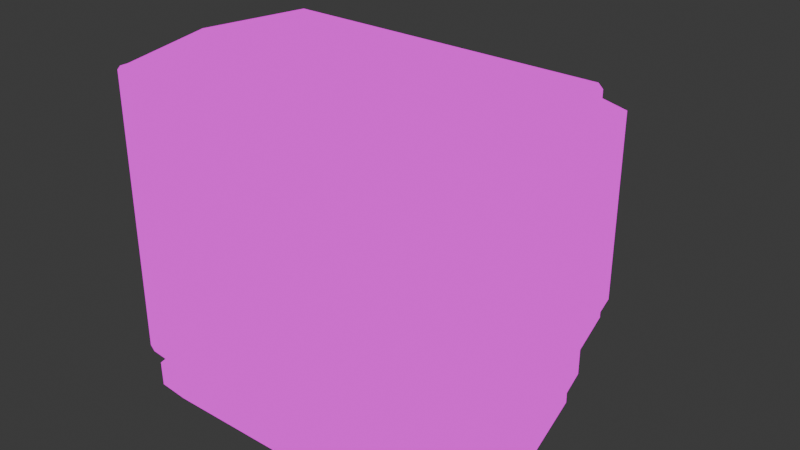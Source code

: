# Source: Tv.blend  (saved by Blender 4.5.88; exported with 4.5.12 LTS)
import bpy
from mathutils import Matrix  # noqa: F401  (used for matrix-valued properties, if any)

bpy.ops.wm.read_factory_settings(use_empty=True)
scene = bpy.context.scene
scene.name = 'Scene'

# ---- collections
col_collection = bpy.data.collections.new('Collection'); scene.collection.children.link(col_collection)

# ---- images (referenced by path relative to the original .blend; pixels are not part of the script)
import os
ASSET_DIR = os.environ.get("B2B_ASSET_DIR", "")  # directory of the original .blend (textures are referenced by path, not embedded)
HERE = os.path.dirname(os.path.abspath(__file__))  # packed textures are extracted next to this script under _unpacked/

def load_image(name, relpath, width, height, colorspace="sRGB"):
    """Load a texture the original file referenced (path relative to the .blend, or extracted next to this script)."""
    p = next((c for c in (os.path.join(HERE, relpath), os.path.join(ASSET_DIR, relpath)) if relpath and os.path.exists(c)), "")
    if p:
        img = bpy.data.images.load(p, check_existing=True)
        img.name = name
    else:  # same state as the original file: an image datablock whose file is absent (Cycles renders it pink)
        img = bpy.data.images.new(name, width, height)
        img.source = "FILE"
        img.filepath = "//" + (relpath or name)
    img.colorspace_settings.name = colorspace
    return img
img_tv_png = load_image('Tv.png', 'Tv.png', 1024, 1024, 'sRGB')

# ---- materials (node trees are filled in below, after node groups)
mat_material_001 = bpy.data.materials.new('Material.001')

# ---- material node trees
mat_material_001.use_nodes = True; mat_material_001.node_tree.nodes.clear()
_N = mat_material_001.node_tree.nodes; _L = mat_material_001.node_tree.links
n0 = _N.new('ShaderNodeOutputMaterial'); n0.name = 'Material Output'; n0.location = (280, 300)
n1 = _N.new('ShaderNodeTexImage'); n1.name = 'Image Texture.001'; n1.location = (-232, 208)
n1.image = img_tv_png
n1.interpolation = 'Closest'
_L.new(n1.outputs[0], n0.inputs[0])
n0.is_active_output = True

# ---- world
world_world = bpy.data.worlds.new('World'); scene.world = world_world
world_world.use_nodes = True; world_world.node_tree.nodes.clear()
_N = world_world.node_tree.nodes; _L = world_world.node_tree.links
n0 = _N.new('ShaderNodeOutputWorld'); n0.name = 'World Output'; n0.location = (200, 100)
n1 = _N.new('ShaderNodeBackground'); n1.name = 'Background'; n1.location = (-200, 100)
n1.inputs[0].default_value = (0.05088, 0.05088, 0.05088, 1.0)
_L.new(n1.outputs[0], n0.inputs[0])
n0.is_active_output = True
world_world.color = (0.05088, 0.05088, 0.05088)
world_world.sun_shadow_jitter_overblur = 0.0

# ---- meshes
me_cube_002 = bpy.data.meshes.new('Cube.002')
me_cube_002.from_pydata([(-0.5803, -0.488, -0.4038), (-0.5803, 0.488, -0.4041), (0.5803, -0.488, -0.4038), (0.5803, 0.488, -0.4041), (0.4374, -0.5461, 0.4039), (-0.4316, -0.5461, 0.4039), (0.4374, -0.5461, 0.3741), (-0.4316, -0.5461, 0.3741), (-0.6228, -0.4802, 0.4039), (0.6228, -0.4802, 0.4039), (0.4374, -0.4802, 0.4039), (-0.4316, -0.4802, 0.4039), (-0.4316, -0.5461, 0.3892), (0.4374, -0.5461, 0.3892), (0.4374, -0.4802, 0.3892), (-0.4316, -0.4802, 0.3892), (0.0078, 0.5237, 0.4404), (0.0078, -0.5461, 0.3741), (0.0078, -0.4802, 0.4039), (0.0078, -0.5461, 0.3892), (0.0078, -0.4802, 0.3892), (0.3831, -0.488, -0.4038), (0.5301, -0.5349, 0.3741), (-0.3795, -0.488, -0.4038), (-0.5272, -0.5349, 0.3741), (-0.6228, -0.4224, 0.4039), (0.5803, -0.4224, -0.4039), (0.6228, -0.4224, 0.4039), (0.4374, -0.4224, 0.4039), (-0.4316, -0.4224, 0.4039), (0.0078, -0.4224, 0.4404), (-0.6228, 0.4112, 0.4039), (-0.5803, 0.4112, -0.4039), (0.5803, 0.4112, -0.4039), (0.6228, 0.4112, 0.4039), (0.6228, 0.4112, 0.3741), (0.5414, -0.5719, -0.4068), (0.4817, -0.5769, 0.4005), (-0.476, -0.5769, 0.4005), (0.008275, -0.5769, 0.4005), (0.5839, -0.5646, 0.4005), (-0.5389, -0.572, -0.4068), (-0.5814, -0.5646, 0.4005), (0.5414, -0.6094, -0.408), (0.008316, -0.6094, -0.408), (0.4817, -0.6698, 0.3991), (-0.476, -0.6698, 0.3991), (0.008316, -0.6698, 0.3991), (0.5839, -0.6574, 0.3991), (-0.5388, -0.6094, -0.408), (-0.5813, -0.6574, 0.3991), (-0.5272, -0.5237, -0.4039), (0.5301, -0.5237, -0.4039), (0.5839, -0.5522, -0.4067), (-0.6228, 0.4112, -0.4039), (0.6228, 0.4112, -0.4039), (-0.5814, -0.5522, -0.4067), (0.5839, -0.6451, -0.4082), (0.008316, -0.6451, -0.4082), (-0.5813, -0.6451, -0.4082), (-0.4496, -0.5019, -0.899), (-0.4496, -0.5079, -0.8989), (-0.2938, -0.5079, -0.8989), (0.4503, 0.2488, -0.8991), (0.4503, -0.5079, -0.8989), (0.4503, -0.4571, -0.899), (0.2974, -0.5079, -0.8989), (0.4201, -0.573, -0.9012), (-0.4496, 0.2488, -0.8991), (0.4503, 0.1893, -0.899), (-0.4174, -0.5731, -0.9012), (0.4201, -0.602, -0.9022), (-0.4174, -0.602, -0.9022), (0.6128, -0.5293, -0.0149), (-0.61, -0.5293, -0.0149), (0.72, 0.4112, -0.0149), (0.675, -0.5584, -0.00311), (-0.6726, -0.5584, -0.00311), (0.675, -0.6513, -0.004546), (-0.6725, -0.6513, -0.004546), (0.1897, -0.4787, -0.8996), (-0.2062, -0.4795, -0.9007), (-0.2054, -0.602, -0.9022), (0.1904, -0.602, -0.9022), (-0.2055, -0.5941, -0.9021), (0.1903, -0.5943, -0.902), (0.1897, -0.4789, -0.893), (-0.2062, -0.4796, -0.894), (-0.2055, -0.5942, -0.8954), (0.1903, -0.5944, -0.8954), (0.6228, -0.005568, 0.4039), (-0.6228, -0.005568, 0.4039), (0.0078, -0.005903, 0.473), (-0.6228, -0.5069, 0.4039), (-0.6058, -0.5257, 0.4039), (-0.6057, 0.5237, 0.4049), (-0.6228, 0.5069, 0.4039), (0.6058, -0.5258, 0.4039), (0.6228, -0.5069, 0.4039), (0.6228, 0.5069, 0.4039), (0.6057, 0.5237, 0.405), (-0.6397, -0.5237, 0.3762), (-0.6058, -0.5257, 0.3741), (-0.6057, 0.5237, 0.3741), (-0.6228, 0.5069, 0.3786), (0.606, -0.5237, 0.3721), (0.6058, -0.5258, 0.3741), (0.6228, 0.5069, 0.3741), (0.6057, 0.5237, 0.3741), (-0.6056, -0.5237, -0.4039), (-0.6228, -0.5069, -0.4039), (0.6056, 0.5237, -0.4039), (0.6228, 0.5069, -0.4039), (0.61, 0.5129, -0.404), (0.6228, -0.5069, -0.4039), (0.6056, -0.5237, -0.4039), (-0.6228, 0.5069, -0.4039), (-0.6056, 0.5237, -0.4039), (-0.61, 0.5129, -0.404), (-0.7205, 0.5069, -0.0149), (-0.7033, 0.5237, -0.0149), (0.72, -0.5069, -0.0149), (0.7028, -0.5246, -0.0149), (-0.7205, -0.5069, -0.0149), (-0.7033, -0.5246, -0.0149), (0.72, 0.5069, -0.0149), (0.7028, 0.5237, -0.0149)], [], [(17, 6, 4, 13, 19), (17, 7, 38, 39), (22, 6, 37, 40), (4, 10, 14, 13), (27, 28, 10, 9), (29, 25, 8, 11), (19, 20, 15, 12), (11, 5, 12, 15), (18, 11, 15, 20), (10, 18, 20, 14), (13, 14, 20, 19), (7, 17, 19, 12, 5), (10, 28, 30, 18), (18, 30, 29, 11), (77, 56, 59, 79), (40, 37, 45, 48), (38, 42, 50, 46), (7, 24, 42, 38), (6, 17, 39, 37), (74, 51, 56, 77), (73, 22, 40, 76), (78, 48, 45, 47, 46, 50, 79), (76, 40, 48, 78), (37, 39, 47, 45), (39, 38, 46, 47), (41, 49, 59, 56, 51, 23), (43, 36, 21, 52, 53, 57), (44, 43, 57, 58), (49, 44, 58, 59), (63, 69, 65, 80, 81, 60, 68), (33, 26, 65, 69), (0, 32, 1, 68, 60, 61), (49, 41, 70, 72), (1, 3, 63, 68), (36, 43, 71, 67), (23, 0, 61, 62), (3, 33, 69, 63), (21, 36, 67, 66), (41, 23, 62, 70), (43, 44, 49, 72, 82, 83, 71), (2, 21, 66, 64), (53, 76, 78, 57), (59, 58, 57, 78, 79), (52, 73, 76, 53), (24, 74, 77, 42), (42, 77, 79, 50), (60, 81, 84, 82, 72, 70, 62, 61), (82, 84, 85, 83), (83, 85, 80, 65, 64, 66, 67, 71), (80, 85, 89, 86), (89, 88, 87, 86), (81, 80, 86, 87), (85, 84, 88, 89), (84, 81, 87, 88), (92, 91, 25, 29, 30), (90, 92, 30, 28, 27), (2, 64, 65, 26), (111, 112, 113), (116, 117, 118), (102, 94, 93, 101), (120, 117, 116, 119), (122, 115, 114, 121), (108, 100, 99, 107), (124, 102, 101, 123), (95, 103, 104, 96), (97, 106, 105, 98), (126, 108, 107, 125), (103, 120, 119, 104), (106, 122, 121, 105), (109, 124, 123, 110), (111, 126, 125, 112), (104, 119, 123, 101, 93, 8, 25, 91, 31), (5, 11, 8, 93, 94), (102, 24, 7, 5, 94), (31, 96, 104), (16, 100, 108, 103, 95), (16, 95, 96, 31, 91, 92), (97, 98, 9, 10, 4), (9, 98, 105, 121, 75, 35, 34, 90, 27), (6, 22, 106, 97, 4), (99, 100, 16, 92, 90, 34), (35, 107, 99, 34), (124, 74, 24, 102), (120, 103, 108, 126), (73, 122, 106, 22), (75, 125, 107, 35), (109, 51, 74, 124), (0, 23, 51, 109, 110, 54, 32), (54, 110, 123, 119, 116), (3, 1, 118, 117, 111, 113), (55, 112, 125, 75), (111, 117, 120, 126), (33, 3, 113, 112, 55), (52, 115, 122, 73), (21, 2, 26, 33, 55, 114, 115, 52), (114, 55, 75, 121), (1, 32, 54, 116, 118)])
me_cube_002.polygons.foreach_set('use_smooth', [True] * 97)
_k = set([(0, 23), (0, 32), (0, 61), (1, 3), (1, 32), (1, 68), (2, 21), (2, 26), (2, 64), (3, 33), (3, 63), (4, 10), (4, 13), (4, 97), (5, 11), (5, 12), (5, 94), (6, 17), (6, 22), (7, 17), (7, 24), (8, 25), (8, 93), (9, 27), (9, 98), (10, 14), (10, 18), (11, 15), (11, 18), (12, 15), (12, 19), (13, 14), (13, 19), (14, 20), (15, 20), (16, 95), (16, 100), (21, 36), (21, 66), (22, 73), (23, 41), (23, 62), (24, 74), (25, 91), (26, 33), (27, 90), (31, 91), (31, 96), (34, 90), (34, 99), (36, 43), (36, 67), (40, 48), (40, 76), (41, 49), (41, 70), (42, 50), (42, 77), (43, 44), (43, 71), (44, 49), (45, 47), (45, 48), (46, 47), (46, 50), (48, 78), (49, 72), (50, 79), (51, 56), (51, 74), (51, 109), (52, 53), (52, 73), (52, 115), (53, 57), (53, 76), (54, 110), (54, 116), (55, 112), (55, 114), (56, 59), (56, 77), (57, 58), (57, 78), (58, 59), (59, 79), (60, 61), (60, 68), (61, 62), (62, 70), (63, 68), (63, 69), (64, 65), (64, 66), (65, 69), (66, 67), (67, 71), (70, 72), (71, 83), (72, 82), (80, 81), (80, 85), (80, 86), (81, 84), (81, 87), (82, 83), (84, 85), (84, 88), (85, 89), (86, 87), (86, 89), (87, 88), (88, 89), (93, 94), (93, 101), (95, 96), (97, 98), (99, 100), (101, 123), (109, 110), (111, 112), (111, 117), (114, 115), (116, 117)])
me_cube_002.attributes.new('sharp_edge', 'BOOLEAN', 'EDGE').data.foreach_set('value', [ (min(e.vertices), max(e.vertices)) in _k for e in me_cube_002.edges])
_uv = me_cube_002.uv_layers.new(name='UVMap')
_uv.uv.foreach_set('vector', [0.2742, 0.7654, 0.2742, 0.9276, 0.2742, 0.9276, 0.2742, 0.9276, 0.2742, 0.7654, 0.2742, 0.7654, 0.2742, 0.5996, 0.2821, 0.5828, 0.2821, 0.7656, 0.2713, 0.9626, 0.2742, 0.9276, 0.2821, 0.9443, 0.2789, 0.9829, 0.2742, 0.9276, 0.2572, 0.9276, 0.2572, 0.9276, 0.2742, 0.9276, 0.2423, 0.9976, 0.2423, 0.9276, 0.2572, 0.9276, 0.2572, 0.9976, 0.2423, 0.5996, 0.2423, 0.5274, 0.2572, 0.5274, 0.2572, 0.5996, 0.2742, 0.7654, 0.2572, 0.7654, 0.2572, 0.5996, 0.2742, 0.5996, 0.2572, 0.5996, 0.2742, 0.5996, 0.2742, 0.5996, 0.2572, 0.5996, 0.2572, 0.7654, 0.2572, 0.5996, 0.2572, 0.5996, 0.2572, 0.7654, 0.2572, 0.9276, 0.2572, 0.7654, 0.2572, 0.7654, 0.2572, 0.9276, 0.2742, 0.9276, 0.2572, 0.9276, 0.2572, 0.7654, 0.2742, 0.7654, 0.2742, 0.5996, 0.2742, 0.7654, 0.2742, 0.7654, 0.2742, 0.5996, 0.2742, 0.5996, 0.2572, 0.9276, 0.2423, 0.9276, 0.2423, 0.7654, 0.2572, 0.7654, 0.2572, 0.7654, 0.2423, 0.7654, 0.2423, 0.5996, 0.2572, 0.5996, 0.468, 0.1487, 0.5669, 0.1506, 0.5673, 0.1222, 0.4683, 0.1203, 0.2789, 0.9829, 0.2821, 0.9443, 0.306, 0.9443, 0.3028, 0.9829, 0.2821, 0.5828, 0.2789, 0.543, 0.3028, 0.543, 0.306, 0.5828, 0.2742, 0.5996, 0.2713, 0.5635, 0.2789, 0.543, 0.2821, 0.5828, 0.2742, 0.9276, 0.2742, 0.7654, 0.2821, 0.7656, 0.2821, 0.9443, 0.4709, 0.1576, 0.5663, 0.1594, 0.5669, 0.1506, 0.468, 0.1487, 0.4709, 0.1576, 0.3755, 0.1559, 0.369, 0.1468, 0.468, 0.1487, 0.9849, 0.5825, 0.9846, 0.7007, 0.9507, 0.7007, 0.833, 0.7007, 0.7125, 0.7007, 0.6778, 0.7007, 0.6775, 0.5825, 0.468, 0.1487, 0.369, 0.1468, 0.3693, 0.1184, 0.4683, 0.1203, 0.2821, 0.9443, 0.2821, 0.7656, 0.306, 0.7656, 0.306, 0.9443, 0.2821, 0.7656, 0.2821, 0.5828, 0.306, 0.5828, 0.306, 0.7656, 0.3718, 0.275, 0.3718, 0.2669, 0.3668, 0.2591, 0.3668, 0.2793, 0.3732, 0.2856, 0.3907, 0.2933, 0.4999, 0.2669, 0.4999, 0.2751, 0.4812, 0.2933, 0.4986, 0.2856, 0.505, 0.2793, 0.505, 0.2591, 0.4367, 0.2669, 0.4999, 0.2669, 0.505, 0.2591, 0.4367, 0.2591, 0.3718, 0.2669, 0.4367, 0.2669, 0.4367, 0.2591, 0.3668, 0.2591, 0.002277, 0.1035, 0.02482, 0.1035, 0.2698, 0.1035, 0.278, 0.2226, 0.2783, 0.4034, 0.2867, 0.5145, 0.002277, 0.5145, 0.5663, 0.4454, 0.5663, 0.1904, 0.6877, 0.1797, 0.6877, 0.3775, 0.5662, 0.1703, 0.5663, 0.4454, 0.5663, 0.4688, 0.6877, 0.3957, 0.6877, 0.166, 0.6877, 0.1642, 0.5673, 0.1332, 0.567, 0.1446, 0.6882, 0.1442, 0.6885, 0.1354, 0.6452, 0.7433, 0.3761, 0.7433, 0.4153, 0.5712, 0.6058, 0.5712, 0.567, 0.1446, 0.5673, 0.1332, 0.6885, 0.1354, 0.6882, 0.1443, 0.4196, 0.9575, 0.3801, 0.9575, 0.4058, 0.8197, 0.4365, 0.8197, 0.5663, 0.4688, 0.5663, 0.4454, 0.6877, 0.3775, 0.6877, 0.3957, 0.5662, 0.1703, 0.567, 0.1446, 0.6882, 0.1443, 0.6877, 0.1642, 0.567, 0.1446, 0.5662, 0.1703, 0.6877, 0.1642, 0.6882, 0.1442, 0.9476, 0.4644, 0.8328, 0.4644, 0.7148, 0.4644, 0.741, 0.3196, 0.7867, 0.3196, 0.872, 0.3196, 0.9215, 0.3196, 0.6084, 0.9575, 0.5696, 0.9575, 0.5528, 0.8197, 0.5829, 0.8197, 0.5669, 0.1506, 0.468, 0.1487, 0.4683, 0.1203, 0.5673, 0.1222, 0.7057, 0.4643, 0.8328, 0.4643, 0.9568, 0.4643, 0.9849, 0.5825, 0.6775, 0.5825, 0.5663, 0.1594, 0.4709, 0.1576, 0.468, 0.1487, 0.5669, 0.1506, 0.3755, 0.1559, 0.4709, 0.1576, 0.468, 0.1487, 0.369, 0.1468, 0.369, 0.1468, 0.468, 0.1487, 0.4683, 0.1203, 0.3693, 0.1184, 0.2867, 0.5145, 0.2783, 0.4034, 0.3217, 0.4031, 0.3247, 0.403, 0.3247, 0.4999, 0.3137, 0.4999, 0.289, 0.4434, 0.289, 0.5145, 0.3247, 0.403, 0.3217, 0.4031, 0.3218, 0.2223, 0.3247, 0.2223, 0.3247, 0.2223, 0.3218, 0.2223, 0.278, 0.2226, 0.2698, 0.1035, 0.289, 0.1035, 0.289, 0.1734, 0.3137, 0.1173, 0.3247, 0.1173, 0.278, 0.2226, 0.3218, 0.2223, 0.3218, 0.2223, 0.278, 0.2226, 0.3218, 0.2223, 0.3217, 0.4031, 0.2783, 0.4034, 0.278, 0.2226, 0.2783, 0.4034, 0.278, 0.2226, 0.278, 0.2226, 0.2783, 0.4034, 0.3218, 0.2223, 0.3217, 0.4031, 0.3217, 0.4031, 0.3218, 0.2223, 0.3217, 0.4031, 0.2783, 0.4034, 0.2783, 0.4034, 0.3217, 0.4031, 0.1356, 0.7654, 0.135, 0.5274, 0.2423, 0.5274, 0.2423, 0.5996, 0.2423, 0.7654, 0.135, 0.9976, 0.1356, 0.7654, 0.2423, 0.7654, 0.2423, 0.9276, 0.2423, 0.9976, 0.5662, 0.1703, 0.6877, 0.1642, 0.6877, 0.1797, 0.5663, 0.1904, 0.5663, 0.4798, 0.5663, 0.4746, 0.5663, 0.4765, 0.655, 0.7433, 0.651, 0.7433, 0.652, 0.7433, 0.3755, 0.1594, 0.3681, 0.1594, 0.3681, 0.1645, 0.3759, 0.1594, 0.6737, 0.8647, 0.651, 0.7433, 0.655, 0.7433, 0.6777, 0.8647, 0.4712, 0.1594, 0.5663, 0.1594, 0.5663, 0.1645, 0.4709, 0.1645, 0.3755, 0.4798, 0.3681, 0.4798, 0.3681, 0.4746, 0.3755, 0.4746, 0.4708, 0.1594, 0.3755, 0.1594, 0.3759, 0.1594, 0.4709, 0.1645, 0.651, 0.9803, 0.651, 0.9707, 0.655, 0.9708, 0.655, 0.98, 0.3681, 0.1594, 0.3755, 0.1594, 0.375, 0.1594, 0.3681, 0.1645, 0.4709, 0.4798, 0.3755, 0.4798, 0.3755, 0.4746, 0.4709, 0.4746, 0.651, 0.9707, 0.6737, 0.8492, 0.6777, 0.8492, 0.655, 0.9708, 0.3755, 0.1594, 0.4712, 0.1594, 0.4709, 0.1645, 0.375, 0.1594, 0.5663, 0.1594, 0.4708, 0.1594, 0.4709, 0.1645, 0.5663, 0.1645, 0.5663, 0.4798, 0.4709, 0.4798, 0.4709, 0.4746, 0.5663, 0.4746, 0.3744, 0.4746, 0.4709, 0.4746, 0.4709, 0.1645, 0.3759, 0.1594, 0.3681, 0.1645, 0.3681, 0.1727, 0.3681, 0.1904, 0.3681, 0.3179, 0.3681, 0.4454, 0.2742, 0.5996, 0.2572, 0.5996, 0.2572, 0.5274, 0.2641, 0.5274, 0.2689, 0.5338, 0.2689, 0.5338, 0.2713, 0.5635, 0.2742, 0.5996, 0.2742, 0.5996, 0.2689, 0.5338, 0.3681, 0.4454, 0.3681, 0.4746, 0.3744, 0.4746, 0.5088, 0.9914, 0.3702, 0.9803, 0.3702, 0.9707, 0.651, 0.9707, 0.651, 0.9803, -7.371e-05, 0.7654, -7.371e-05, 0.5339, 0.004092, 0.5274, 0.02778, 0.5274, 0.135, 0.5274, 0.1356, 0.7654, 0.2689, 0.9912, 0.2641, 0.9976, 0.2572, 0.9976, 0.2572, 0.9276, 0.2742, 0.9276, 0.3681, 0.1727, 0.3681, 0.1645, 0.375, 0.1594, 0.4709, 0.1645, 0.4709, 0.4454, 0.3755, 0.4454, 0.3681, 0.4454, 0.3681, 0.3179, 0.3681, 0.1904, 0.2742, 0.9276, 0.2713, 0.9626, 0.2689, 0.9912, 0.2689, 0.9912, 0.2742, 0.9276, 0.004097, 0.9976, -7.371e-05, 0.9911, -7.371e-05, 0.7654, 0.1356, 0.7654, 0.135, 0.9976, 0.02778, 0.9976, 0.3755, 0.4454, 0.3755, 0.4746, 0.3681, 0.4746, 0.3681, 0.4454, 0.452, 0.4727, 0.452, 0.4558, 0.5019, 0.4409, 0.5019, 0.4551, 0.6737, 0.8492, 0.651, 0.9707, 0.3702, 0.9707, 0.3477, 0.8492, 0.4523, 0.2342, 0.4523, 0.2179, 0.5021, 0.2356, 0.5021, 0.2493, 0.4709, 0.4454, 0.4709, 0.4746, 0.3755, 0.4746, 0.3755, 0.4454, 0.4022, 0.4549, 0.4022, 0.4407, 0.452, 0.4558, 0.452, 0.4727, 0.3669, 0.2933, 0.3907, 0.2933, 0.3732, 0.2856, 0.3639, 0.2856, 0.3619, 0.2892, 0.3619, 0.4891, 0.3669, 0.4891, 0.5663, 0.4454, 0.5663, 0.1645, 0.4709, 0.1645, 0.4709, 0.4746, 0.5663, 0.4746, 0.5045, 0.5058, 0.3669, 0.5058, 0.3634, 0.5112, 0.3639, 0.5136, 0.5075, 0.5136, 0.508, 0.5112, 0.5663, 0.4454, 0.5663, 0.4746, 0.4709, 0.4746, 0.4709, 0.4454, 0.3702, 0.7433, 0.651, 0.7433, 0.6737, 0.8647, 0.3477, 0.8647, 0.5045, 0.4891, 0.5045, 0.5058, 0.508, 0.5112, 0.5096, 0.5099, 0.5096, 0.4891, 0.4024, 0.2491, 0.4024, 0.2354, 0.4523, 0.2179, 0.4523, 0.2342, 0.4812, 0.2933, 0.5045, 0.2933, 0.5045, 0.3076, 0.5045, 0.4891, 0.5096, 0.4891, 0.5096, 0.2892, 0.5075, 0.2856, 0.4986, 0.2856, 0.5663, 0.1645, 0.5663, 0.4454, 0.4709, 0.4454, 0.4709, 0.1645, 0.3669, 0.5058, 0.3669, 0.4891, 0.3619, 0.4891, 0.3619, 0.5099, 0.3634, 0.5112])
me_cube_002.materials.append(mat_material_001)
me_cube_002.update()
me_cube_002.normals_split_custom_set([tuple(v) for v in zip(*[iter([0.0, -1.0, 0.0, 0.0601, -0.9982, 0.0, 0.12, -0.9928, 0.0, 0.0, -1.0, 0.0, 0.0, -1.0, 0.0, 0.0, 0.6499, 0.76, 0.01779, 0.6349, 0.7724, 0.02626, 0.3007, 0.9534, 0.0, 0.3392, 0.9407, 0.1561, 0.8079, 0.5682, -0.01834, 0.6345, 0.7727, -0.02694, 0.2996, 0.9537, 0.1884, 0.5869, 0.7875, -1.0, 8.14e-09, 0.0, -1.0, 8.14e-09, 0.0, -1.0, 8.14e-09, 0.0, -1.0, 8.14e-09, 0.0, 0.04272, -0.02602, 0.9987, 0.05275, -0.1026, 0.9933, 0.01363, -0.1013, 0.9948, -9.302e-08, 5.521e-07, 1.0, -0.05148, -0.1027, 0.9934, -0.04167, -0.02606, 0.9988, 4.51e-08, 5.519e-07, 1.0, -0.01332, -0.1013, 0.9948, 0.0, 9.036e-07, 1.0, 0.0, 9.036e-07, 1.0, 0.0, 9.036e-07, 1.0, 0.0, 9.036e-07, 1.0, 1.0, -1.197e-07, 0.0, 1.0, -1.197e-07, 0.0, 1.0, -1.197e-07, 0.0, 1.0, -1.197e-07, 0.0, 0.0, -1.0, 0.0, 0.0, -1.0, 0.0, 0.0, -1.0, 0.0, 0.0, -1.0, 0.0, 0.0, -1.0, 0.0, 0.0, -1.0, 0.0, 0.0, -1.0, 0.0, 0.0, -1.0, 0.0, 0.0, 9.036e-07, 1.0, 0.0, 9.036e-07, 1.0, 0.0, 9.036e-07, 1.0, 0.0, 9.036e-07, 1.0, -0.05831, -0.9983, -1.428e-06, 0.0, -1.0, 0.0, 0.0, -1.0, 0.0, 0.0, -1.0, 0.0, -0.1164, -0.9932, -2.851e-06, 0.01363, -0.1013, 0.9948, 0.05275, -0.1026, 0.9933, 0.0007592, -0.1761, 0.9844, 0.0004542, -0.301, 0.9536, 0.0004542, -0.301, 0.9536, 0.0007592, -0.1761, 0.9844, -0.05148, -0.1027, 0.9934, -0.01332, -0.1013, 0.9948, -1.0, -0.0004829, 1.541e-05, -0.9754, 0.002937, -0.2203, -0.9754, 0.002937, -0.2203, -1.0, -0.0004822, -3.034e-05, 0.1884, 0.5869, 0.7875, -0.02694, 0.2996, 0.9537, 0.0008974, -0.01546, 0.9999, 0.001869, -0.01546, 0.9999, 0.02626, 0.3007, 0.9534, -0.1885, 0.5877, 0.7868, -0.001813, -0.01546, 0.9999, -0.0008712, -0.01546, 0.9999, 0.01779, 0.6349, 0.7724, -0.1557, 0.8085, 0.5675, -0.1885, 0.5877, 0.7868, 0.02626, 0.3007, 0.9534, -0.01834, 0.6345, 0.7727, 0.0, 0.6499, 0.76, 0.0, 0.3392, 0.9407, -0.02694, 0.2996, 0.9537, -0.4362, 0.8998, 0.000952, -0.4463, 0.8909, -0.08468, -0.4463, 0.8909, -0.08468, -0.4332, 0.901, 0.02261, 0.4385, 0.8987, 0.0008206, 0.1561, 0.8079, 0.5682, 0.1884, 0.5869, 0.7875, 0.4354, 0.9, 0.02269, -1.147e-10, -0.9996, -0.02821, -2.294e-10, -0.9992, -0.04112, -2.294e-10, -0.9992, -0.04112, -2.294e-10, -0.9992, -0.04112, -2.294e-10, -0.9992, -0.04112, -2.294e-10, -0.9992, -0.04112, -1.147e-10, -0.9996, -0.02821, 1.0, 0.0004846, 3.025e-05, 0.9755, -0.002931, 0.2201, 0.9755, -0.002931, 0.2201, 1.0, 0.0004853, -1.544e-05, -0.02694, 0.2996, 0.9537, 0.0, 0.3392, 0.9407, 0.0, -0.01546, 0.9999, 0.0008974, -0.01546, 0.9999, 0.0, 0.3392, 0.9407, 0.02626, 0.3007, 0.9534, -0.0008712, -0.01546, 0.9999, 0.0, -0.01546, 0.9999, -0.004174, 0.04485, -0.999, -0.002011, 0.02331, -0.9997, -0.002317, 0.02636, -0.9996, -0.004174, 0.04485, -0.999, -0.001459, 0.02254, -0.9997, -0.001528, 0.02311, -0.9997, 0.002024, 0.0233, -0.9997, 0.004202, 0.04482, -0.999, 0.002084, 0.02309, -0.9997, 0.002029, 0.02253, -0.9997, 0.004202, 0.04482, -0.999, 0.002332, 0.02634, -0.9997, 0.0, 0.003287, -1.0, 0.002024, 0.0233, -0.9997, 0.002332, 0.02634, -0.9997, 0.0, 0.003287, -1.0, -0.002011, 0.02331, -0.9997, 0.0, 0.003287, -1.0, 0.0, 0.003287, -1.0, -0.002317, 0.02636, -0.9996, 7.918e-06, 0.0009998, -1.0, 7.918e-06, 0.0009998, -1.0, 0.00162, 0.00906, -1.0, 0.001199, 0.006959, -1.0, -0.002144, 0.005914, -1.0, -0.003471, 0.008942, -1.0, 7.918e-06, 0.0009998, -1.0, 0.9672, -0.0002449, -0.2539, 0.9672, -0.0002183, -0.254, 0.9672, -0.0002376, -0.254, 0.9672, -0.0001438, -0.254, -0.9669, -6.149e-05, -0.2553, -0.9669, -6.149e-05, -0.2553, -0.9669, -6.149e-05, -0.2553, -0.9669, -6.149e-05, -0.2553, -0.9669, -6.149e-05, -0.2553, -0.9669, -6.149e-05, -0.2553, -0.9711, 0.007569, -0.2385, -0.9711, 0.007569, -0.2385, -0.9711, 0.007569, -0.2385, -0.9711, 0.007569, -0.2385, 0.0, 0.9004, -0.4351, 0.0, 0.9004, -0.4351, 0.0, 0.9004, -0.4351, 0.0, 0.9004, -0.4351, 0.9712, 0.00842, -0.2382, 0.9712, 0.00842, -0.2382, 0.9712, 0.00842, -0.2382, 0.9712, 0.00842, -0.2382, 0.0, -0.9992, 0.04026, 0.0, -0.9992, 0.04026, 0.0, -0.9992, 0.04026, 0.0, -0.9992, 0.04026, 0.9672, -0.0003886, -0.2538, 0.9672, -0.0002449, -0.2539, 0.9672, -0.0001438, -0.254, 0.9672, -0.0003886, -0.2538, 0.4639, 0.8783, -0.1157, 0.4639, 0.8783, -0.1157, 0.4639, 0.8783, -0.1157, 0.4639, 0.8783, -0.1157, -0.4616, 0.8796, -0.1153, -0.4616, 0.8796, -0.1153, -0.4616, 0.8796, -0.1153, -0.4616, 0.8796, -0.1153, 0.0, -0.9999, -0.01482, 0.0, -0.9999, -0.01482, 0.0, -0.9999, -0.01482, 0.0, -0.9999, -0.01482, 0.0, -0.9999, -0.01482, 0.0, -0.9999, -0.01482, 0.0, -0.9999, -0.01482, 4.301e-07, -0.9992, 0.04026, 4.301e-07, -0.9992, 0.04026, 4.301e-07, -0.9992, 0.04026, 4.301e-07, -0.9992, 0.04026, 0.9755, 0.003877, -0.2201, 1.0, 0.0004846, 3.025e-05, 1.0, 0.0004853, -1.544e-05, 0.9755, 0.003877, -0.2201, 0.0, -0.9999, -0.0153, 0.0, -0.9999, -0.0153, 0.0, -0.9999, -0.0153, -1.147e-10, -0.9996, -0.02821, -1.147e-10, -0.9996, -0.02821, 0.4487, 0.8896, -0.08512, 0.4385, 0.8987, 0.0008206, 0.4354, 0.9, 0.02269, 0.4487, 0.8896, -0.08512, -0.1557, 0.8085, 0.5675, -0.4362, 0.8998, 0.000952, -0.4332, 0.901, 0.02261, -0.1885, 0.5877, 0.7868, -0.9754, -0.003878, 0.2203, -1.0, -0.0004829, 1.541e-05, -1.0, -0.0004822, -3.034e-05, -0.9754, -0.003878, 0.2203, -0.003471, 0.008942, -1.0, -0.002144, 0.005914, -1.0, -0.004356, 0.01614, -0.9999, -0.003229, 0.0162, -0.9999, -0.006566, 0.01601, -0.9999, -0.006566, 0.01601, -0.9999, -0.006566, 0.01601, -0.9999, -0.006566, 0.01601, -0.9999, -0.003229, 0.0162, -0.9999, -0.004356, 0.01614, -0.9999, 0.002299, 0.01748, -0.9998, 0.001753, 0.01721, -0.9999, 0.001753, 0.01721, -0.9999, 0.002299, 0.01748, -0.9998, 0.001199, 0.006959, -1.0, 0.00162, 0.00906, -1.0, 0.003411, 0.01802, -0.9998, 0.003411, 0.01802, -0.9998, 0.003411, 0.01802, -0.9998, 0.003411, 0.01802, -0.9998, -1.0, -0.005027, -0.001489, -1.0, -0.005027, -0.001489, -1.0, -0.005027, -0.001489, -1.0, -0.005027, -0.001489, 0.001408, 0.01648, -0.9999, 0.001408, 0.01648, -0.9999, 0.001408, 0.01648, -0.9999, 0.001408, 0.01648, -0.9999, 0.002042, -0.9999, -0.01648, 0.002042, -0.9999, -0.01648, 0.002042, -0.9999, -0.01648, 0.002042, -0.9999, -0.01648, 0.0005052, 0.9999, 0.01648, 0.0005052, 0.9999, 0.01648, 0.0005052, 0.9999, 0.01648, 0.0005052, 0.9999, 0.01648, 1.0, 0.005903, 0.001504, 1.0, 0.005903, 0.001504, 1.0, 0.005903, 0.001504, 1.0, 0.005903, 0.001504, 0.001048, -0.01074, 0.9999, -0.08335, -0.01072, 0.9965, -0.04167, -0.02606, 0.9988, -0.05148, -0.1027, 0.9934, 0.0007592, -0.1761, 0.9844, 0.08545, -0.01068, 0.9963, 0.001048, -0.01074, 0.9999, 0.0007592, -0.1761, 0.9844, 0.05275, -0.1026, 0.9933, 0.04272, -0.02602, 0.9987, 0.9672, -0.0004559, -0.254, 0.9672, -0.0004559, -0.254, 0.9672, -0.0002376, -0.254, 0.9672, -0.0002183, -0.254, 0.0009306, 0.003655, -1.0, 0.002141, 0.0002312, -1.0, 0.002516, 0.002827, -1.0, -0.00214, 0.0002306, -1.0, -0.0009301, 0.003655, -1.0, -0.002518, 0.002829, -1.0, -0.2177, -0.9705, 0.1035, -0.2347, -0.9549, 0.1818, -0.3416, -0.8703, 0.3548, -0.3548, -0.9171, 0.182, -0.4223, 0.9065, -0.001163, -0.3241, 0.9425, -0.08136, -0.8888, 0.4003, -0.2231, -0.9279, 0.3727, -0.005559, 0.4731, -0.881, 0.003231, 0.3448, -0.9342, -0.09128, 0.8917, -0.3937, -0.2232, 0.9401, -0.341, -0.001591, 0.3515, 0.9353, 0.04094, 0.3662, 0.9305, -7.703e-05, 0.9199, 0.3922, -8.071e-05, 0.9109, 0.3963, 0.1149, -0.3398, -0.9398, -0.03557, -0.2177, -0.9705, 0.1035, -0.3548, -0.9171, 0.182, -0.8956, -0.4435, -0.03477, -0.3662, 0.9306, -7.821e-05, -0.3471, 0.9367, 0.04538, -0.908, 0.4029, 0.1148, -0.9198, 0.3924, -8.188e-05, 0.4794, -0.8774, -0.0197, 0.455, -0.8904, 0.01355, 0.8907, -0.4246, 0.1621, 0.9636, -0.2202, 0.1514, 0.4261, 0.9047, 1.192e-05, 0.3515, 0.9353, 0.04094, 0.9109, 0.3963, 0.1149, 0.93, 0.3675, 1.121e-05, -0.3471, 0.9367, 0.04538, -0.4223, 0.9065, -0.001163, -0.9279, 0.3727, -0.005559, -0.908, 0.4029, 0.1148, 0.455, -0.8904, 0.01355, 0.4731, -0.881, 0.003231, 0.9401, -0.341, -0.001591, 0.8907, -0.4246, 0.1621, -0.3439, -0.9345, -0.09146, -0.3398, -0.9398, -0.03557, -0.8956, -0.4435, -0.03477, -0.8913, -0.394, -0.2242, 0.3243, 0.9425, -0.08099, 0.4261, 0.9047, 1.192e-05, 0.93, 0.3675, 1.121e-05, 0.8891, 0.4003, -0.2221, -0.908, 0.4029, 0.1148, -0.9279, 0.3727, -0.005559, -0.8956, -0.4435, -0.03477, -0.9737, 0.007781, 0.2277, -0.9737, 0.007781, 0.2277, -0.9737, 0.007781, 0.2277, -0.9737, 0.007781, 0.2277, -0.9737, 0.007781, 0.2277, -0.9778, 0.007154, 0.2093, 9.019e-08, 1.104e-06, 1.0, -0.01332, -0.1013, 0.9948, 4.51e-08, 5.519e-07, 1.0, 9.019e-08, 1.104e-06, 1.0, 9.019e-08, 1.104e-06, 1.0, -0.2177, -0.9705, 0.1035, -0.1057, -0.9944, 0.003052, -0.05831, -0.9983, -1.428e-06, -0.1164, -0.9932, -2.851e-06, -0.2347, -0.9549, 0.1818, -0.9778, 0.007154, 0.2093, -0.9198, 0.3924, -8.188e-05, -0.908, 0.4029, 0.1148, 0.0, 1.0, -4.083e-07, 0.3662, 0.9305, -7.703e-05, 0.3515, 0.9353, 0.04094, -0.3471, 0.9367, 0.04538, -0.3662, 0.9306, -7.821e-05, 0.001055, 0.03072, 0.9995, -0.08331, 0.03062, 0.9961, -0.08331, 0.03062, 0.9961, -0.08331, 0.03062, 0.9961, -0.08335, -0.01072, 0.9965, 0.001048, -0.01074, 0.9999, -1.86e-07, 1.104e-06, 1.0, -1.86e-07, 1.104e-06, 1.0, -9.302e-08, 5.521e-07, 1.0, 0.01363, -0.1013, 0.9948, -1.86e-07, 1.104e-06, 1.0, 0.9741, -0.009107, 0.226, 0.9636, -0.2202, 0.1514, 0.8907, -0.4246, 0.1621, 0.9401, -0.341, -0.001591, 1.0, -0.002345, -0.004206, 0.985, -0.004392, 0.1724, 0.9935, -0.004583, 0.1137, 0.9741, -0.009107, 0.226, 0.9741, -0.009107, 0.226, 0.0601, -0.9982, 0.0, 0.1089, -0.994, 0.003196, 0.455, -0.8904, 0.01355, 0.4794, -0.8774, -0.0197, 0.12, -0.9928, 0.0, 0.08541, 0.03061, 0.9959, 0.08541, 0.03061, 0.9959, 0.001055, 0.03072, 0.9995, 0.001048, -0.01074, 0.9999, 0.08545, -0.01068, 0.9963, 0.08541, 0.03061, 0.9959, 0.985, -0.004392, 0.1724, 0.9109, 0.3963, 0.1149, 0.9199, 0.3922, -8.071e-05, 0.9935, -0.004583, 0.1137, -0.3398, -0.9398, -0.03557, -0.05421, -0.9985, -0.002297, -0.1057, -0.9944, 0.003052, -0.2177, -0.9705, 0.1035, -0.4223, 0.9065, -0.001163, -0.3471, 0.9367, 0.04538, 0.3515, 0.9353, 0.04094, 0.4261, 0.9047, 1.192e-05, 0.05588, -0.9984, -0.002169, 0.4731, -0.881, 0.003231, 0.455, -0.8904, 0.01355, 0.1089, -0.994, 0.003196, 1.0, -0.002345, -0.004206, 0.93, 0.3675, 1.121e-05, 0.9109, 0.3963, 0.1149, 0.985, -0.004392, 0.1724, -0.3439, -0.9345, -0.09146, -0.02754, -0.9995, -0.0147, -0.05421, -0.9985, -0.002297, -0.3398, -0.9398, -0.03557, 0.001244, 0.0003378, -1.0, -0.001528, 0.02311, -0.9997, -0.001459, 0.02254, -0.9997, 0.001244, 0.0003378, -1.0, 0.001244, 0.0003378, -1.0, -0.0001836, -0.0001503, -1.0, -0.0001836, -0.0001503, -1.0, -0.9699, -7.329e-08, -0.2435, -0.8913, -0.394, -0.2242, -0.8956, -0.4435, -0.03477, -0.9279, 0.3727, -0.005559, -0.8888, 0.4003, -0.2231, 0.000776, 0.001395, -1.0, -0.0007761, 0.001395, -1.0, -0.002518, 0.002829, -1.0, -0.0009301, 0.003655, -1.0, 0.0009306, 0.003655, -1.0, 0.002516, 0.002827, -1.0, 0.9702, -4.487e-07, -0.2423, 0.8891, 0.4003, -0.2221, 0.93, 0.3675, 1.121e-05, 1.0, -0.002345, -0.004206, 0.3243, 0.9425, -0.08099, -0.3241, 0.9425, -0.08136, -0.4223, 0.9065, -0.001163, 0.4261, 0.9047, 1.192e-05, 0.000738, -0.0001542, -1.0, 0.000776, 0.001395, -1.0, 0.002516, 0.002827, -1.0, 0.002141, 0.0002312, -1.0, 0.000738, -0.0001542, -1.0, 0.0284, -0.9995, -0.01492, 0.3448, -0.9342, -0.09128, 0.4731, -0.881, 0.003231, 0.05588, -0.9984, -0.002169, 0.002084, 0.02309, -0.9997, -0.0001351, 0.00033, -1.0, -0.0001351, 0.00033, -1.0, 0.000738, -0.0001542, -1.0, 0.000738, -0.0001542, -1.0, -0.0001351, 0.00033, -1.0, -0.0001351, 0.00033, -1.0, 0.002029, 0.02253, -0.9997, 0.8917, -0.3937, -0.2232, 0.9702, -4.487e-07, -0.2423, 1.0, -0.002345, -0.004206, 0.9401, -0.341, -0.001591, -0.0007761, 0.001395, -1.0, -0.0001836, -0.0001503, -1.0, -0.0001836, -0.0001503, -1.0, -0.00214, 0.0002306, -1.0, -0.002518, 0.002829, -1.0])] * 3)])

# ---- objects
ob_cube_001 = bpy.data.objects.new('Cube.001', me_cube_002)

# ---- transforms, parenting, visibility, modifiers, constraints
ob_cube_001.location = (0.0, 0.0, 0.0)
ob_cube_001.rotation_euler = (1.571, -0.0, 0.0)

# ---- collection membership
col_collection.objects.link(ob_cube_001)

# ---- scene / render settings (as saved in the file)
scene.frame_start = 1; scene.frame_end = 250; scene.frame_set(1)
scene.render.engine = 'BLENDER_EEVEE_NEXT'
bpy.context.view_layer.update()

# ---- added for rendering (the .blend has no active camera and no usable light): camera, sun
cam_auto = bpy.data.cameras.new('AutoCamera')
cam_auto.lens = 50.0
cam_auto.sensor_width = 36.0
cam_auto.clip_end = 1000.0
ob_auto_camera = bpy.data.objects.new('AutoCamera', cam_auto)
scene.collection.objects.link(ob_auto_camera)
ob_auto_camera.location = (2.14791, -2.36318, 1.64549)
ob_auto_camera.rotation_euler = (1.09748, -7.21219e-08, 0.694738)
scene.camera = ob_auto_camera
light_auto_sun = bpy.data.lights.new('AutoSun', 'SUN')
light_auto_sun.energy = 3.0
light_auto_sun.angle = 0.0523599
ob_auto_sun = bpy.data.objects.new('AutoSun', light_auto_sun)
scene.collection.objects.link(ob_auto_sun)
ob_auto_sun.rotation_euler = (0.872665, 0.174533, 0.523599)
bpy.context.view_layer.update()

